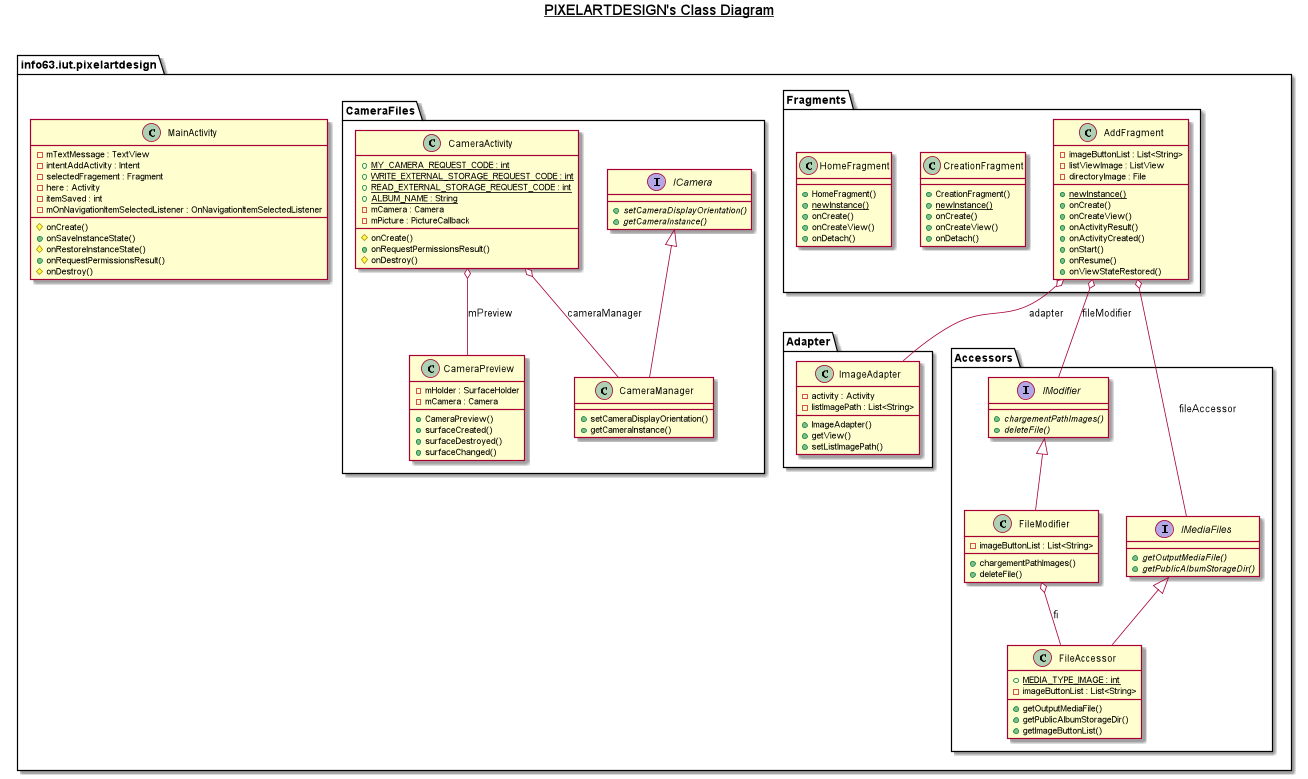

The diagram above was rendered by PlantUML. Its source (embedded in the PNG):
@startuml

title __PIXELARTDESIGN's Class Diagram__\n

  package info63.iut.pixelartdesign {
    class MainActivity {
        - mTextMessage : TextView
        - intentAddActivity : Intent
        - selectedFragement : Fragment
        - here : Activity
        - itemSaved : int
        - mOnNavigationItemSelectedListener : OnNavigationItemSelectedListener
        # onCreate()
        + onSaveInstanceState()
        # onRestoreInstanceState()
        + onRequestPermissionsResult()
        # onDestroy()
    }

      package info63.iut.pixelartdesign {
        package Fragments {
          class AddFragment {
              - imageButtonList : List<String>
              - listViewImage : ListView
              - directoryImage : File
              {static} + newInstance()
              + onCreate()
              + onCreateView()
              + onActivityResult()
              + onActivityCreated()
              + onStart()
              + onResume()
              + onViewStateRestored()
          }
        }
      }


      package info63.iut.pixelartdesign {
        package Fragments {
          class CreationFragment {
              + CreationFragment()
              {static} + newInstance()
              + onCreate()
              + onCreateView()
              + onDetach()
          }
        }
      }


      package info63.iut.pixelartdesign {
        package Fragments {
          class HomeFragment {
              + HomeFragment()
              {static} + newInstance()
              + onCreate()
              + onCreateView()
              + onDetach()
          }
        }
      }
        package info63.iut.pixelartdesign {
          package CameraFiles {
            class CameraActivity {
                {static} + MY_CAMERA_REQUEST_CODE : int
                {static} + WRITE_EXTERNAL_STORAGE_REQUEST_CODE : int
                {static} + READ_EXTERNAL_STORAGE_REQUEST_CODE : int
                {static} + ALBUM_NAME : String
                - mCamera : Camera
                - mPicture : PictureCallback
                # onCreate()
                + onRequestPermissionsResult()
                # onDestroy()
            }
          }
        }


        package info63.iut.pixelartdesign {
          package CameraFiles {
            class CameraManager {
                + setCameraDisplayOrientation()
                + getCameraInstance()
            }
          }
        }


        package info63.iut.pixelartdesign {
          package CameraFiles {
            class CameraPreview {
                - mHolder : SurfaceHolder
                - mCamera : Camera
                + CameraPreview()
                + surfaceCreated()
                + surfaceDestroyed()
                + surfaceChanged()
            }
          }
        }


      package info63.iut.pixelartdesign {
        package CameraFiles {
          interface ICamera {
              {abstract} + setCameraDisplayOrientation()
              {abstract} + getCameraInstance()
          }
        }
      }

      package info63.iut.pixelartdesign {
        package Adapter {
          class ImageAdapter {
              - activity : Activity
              - listImagePath : List<String>
              + ImageAdapter()
              + getView()
              + setListImagePath()
          }
        }
      }
        package info63.iut.pixelartdesign {
          package Accessors {
            class FileAccessor {
                {static} + MEDIA_TYPE_IMAGE : int
                - imageButtonList : List<String>
                + getOutputMediaFile()
                + getPublicAlbumStorageDir()
                + getImageButtonList()
            }
          }
        }


        package info63.iut.pixelartdesign {
          package Accessors {
            class FileModifier {
                - imageButtonList : List<String>
                + chargementPathImages()
                + deleteFile()
            }
          }
        }


        package info63.iut.pixelartdesign {
          package Accessors {
            interface IMediaFiles {
                {abstract} + getOutputMediaFile()
                {abstract} + getPublicAlbumStorageDir()
            }
          }
        }


        package info63.iut.pixelartdesign {
          package Accessors {
            interface IModifier {
                {abstract} + chargementPathImages()
                {abstract} + deleteFile()
            }
          }
        }


       FileAccessor -up-|> IMediaFiles
       FileModifier -up-|> IModifier
       FileModifier o-- FileAccessor : fi

      CameraActivity o-- CameraPreview : mPreview
      CameraActivity o-- CameraManager : cameraManager
      CameraManager -up-|> ICamera

      AddFragment o-- ImageAdapter : adapter
      AddFragment o-- IMediaFiles : fileAccessor
      AddFragment o-- IModifier : fileModifier

@enduml